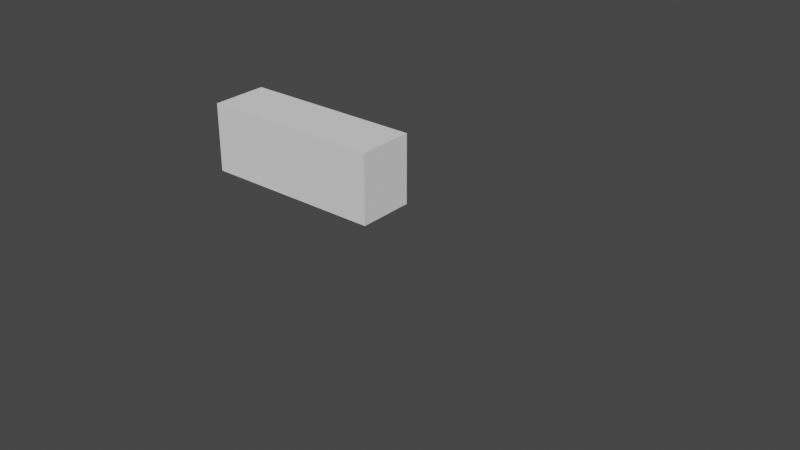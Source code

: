 # Source: test.blend  (saved by Blender 4.0.36; exported with 4.5.12 LTS)
import bpy
from mathutils import Matrix  # noqa: F401  (used for matrix-valued properties, if any)

bpy.ops.wm.read_factory_settings(use_empty=True)
scene = bpy.context.scene
scene.name = 'Scene'

# ---- collections
col_collection = bpy.data.collections.new('Collection'); scene.collection.children.link(col_collection)

# ---- world
world_world = bpy.data.worlds.new('World'); scene.world = world_world
world_world.use_nodes = True; world_world.node_tree.nodes.clear()
_N = world_world.node_tree.nodes; _L = world_world.node_tree.links
n0 = _N.new('ShaderNodeOutputWorld'); n0.name = 'World Output'; n0.location = (300, 300)
n1 = _N.new('ShaderNodeBackground'); n1.name = 'Background'; n1.location = (10, 300)
n1.inputs[0].default_value = (0.05088, 0.05088, 0.05088, 1.0)
_L.new(n1.outputs[0], n0.inputs[0])
n0.is_active_output = True
world_world.color = (0.05088, 0.05088, 0.05088)
world_world.use_sun_shadow = False
world_world.sun_shadow_jitter_overblur = 0.0

# ---- meshes
me_cube_001 = bpy.data.meshes.new('Cube.001')
me_cube_001.from_pydata([(-1.0, -1.0, -1.0), (-1.0, -1.0, 1.0), (-1.0, 1.0, -1.0), (-1.0, 1.0, 1.0), (1.0, -1.0, -1.0), (1.0, -1.0, 1.0), (1.0, 1.0, -1.0), (1.0, 1.0, 1.0)], [], [(0, 1, 3, 2), (2, 3, 7, 6), (6, 7, 5, 4), (4, 5, 1, 0), (2, 6, 4, 0), (7, 3, 1, 5)])
_uv = me_cube_001.uv_layers.new(name='UVMap')
_uv.uv.foreach_set('vector', [0.375, 0.0, 0.625, 0.0, 0.625, 0.25, 0.375, 0.25, 0.375, 0.25, 0.625, 0.25, 0.625, 0.5, 0.375, 0.5, 0.375, 0.5, 0.625, 0.5, 0.625, 0.75, 0.375, 0.75, 0.375, 0.75, 0.625, 0.75, 0.625, 1.0, 0.375, 1.0, 0.125, 0.5, 0.375, 0.5, 0.375, 0.75, 0.125, 0.75, 0.625, 0.5, 0.875, 0.5, 0.875, 0.75, 0.625, 0.75])
me_cube_001.update()

# ---- objects
ob_mball = bpy.data.objects.new('Mball', None)
ob_cube = bpy.data.objects.new('Cube', me_cube_001)

# ---- transforms, parenting, visibility, modifiers, constraints
ob_mball.location = (0.0, 0.0, 0.0)
ob_mball.rotation_euler = (0.0, 1.571, 0.0)
ob_mball.empty_image_offset = (0.0, 0.0)
ob_cube.location = (0.0, -0.9931, 0.931)
ob_cube.scale = (0.6792, 0.212, 0.2557)

# ---- collection membership
col_collection.objects.link(ob_mball)
col_collection.objects.link(ob_cube)

# ---- scene / render settings (as saved in the file)
scene.frame_start = 1; scene.frame_end = 250; scene.frame_set(152)
scene.render.engine = 'BLENDER_EEVEE_NEXT'
scene.cycles.sampling_pattern = 'TABULATED_SOBOL'
scene.cycles.use_light_tree = False
scene.view_settings.view_transform = 'Filmic'
bpy.context.view_layer.update()

# ---- added for rendering (the .blend has no active camera and no usable light): camera, sun
cam_auto = bpy.data.cameras.new('AutoCamera')
cam_auto.lens = 50.0
cam_auto.sensor_width = 36.0
cam_auto.clip_end = 1000.0
ob_auto_camera = bpy.data.objects.new('AutoCamera', cam_auto)
scene.collection.objects.link(ob_auto_camera)
ob_auto_camera.location = (4.93938, -5.96315, 3.95151)
ob_auto_camera.rotation_euler = (1.09748, -7.21219e-08, 0.694738)
scene.camera = ob_auto_camera
light_auto_sun = bpy.data.lights.new('AutoSun', 'SUN')
light_auto_sun.energy = 3.0
light_auto_sun.angle = 0.0523599
ob_auto_sun = bpy.data.objects.new('AutoSun', light_auto_sun)
scene.collection.objects.link(ob_auto_sun)
ob_auto_sun.rotation_euler = (0.872665, 0.174533, 0.523599)
bpy.context.view_layer.update()
